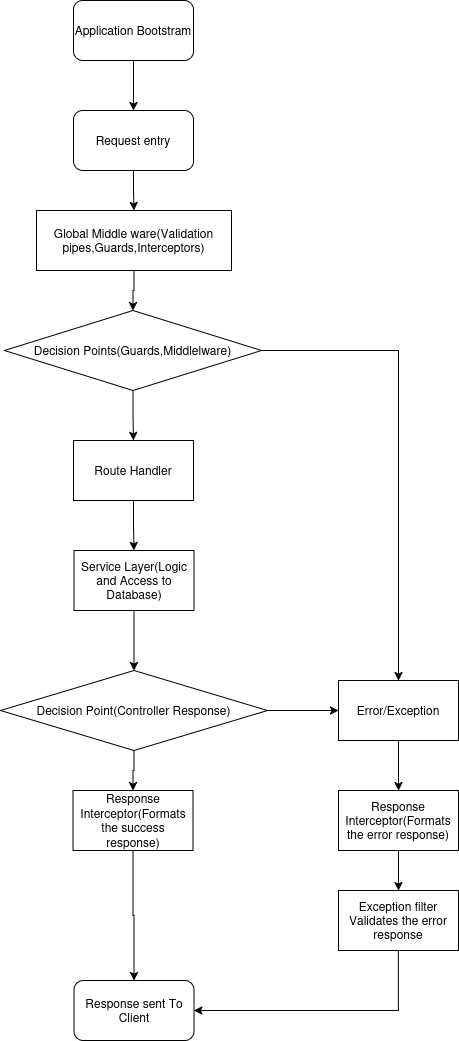

The diagram above was exported from draw.io. Its source (the exported page's mxGraphModel, read from the mxfile embedded in the PNG):
<mxGraphModel dx="1026" dy="568" grid="1" gridSize="10" guides="1" tooltips="1" connect="1" arrows="1" fold="1" page="1" pageScale="1" pageWidth="850" pageHeight="1100" math="0" shadow="0">
  <root>
    <mxCell id="0" />
    <mxCell id="1" parent="0" />
    <mxCell id="tBkgAOgkQJzwzNf3j8m6-3" value="" style="edgeStyle=orthogonalEdgeStyle;rounded=0;orthogonalLoop=1;jettySize=auto;html=1;" edge="1" parent="1" source="tBkgAOgkQJzwzNf3j8m6-1" target="tBkgAOgkQJzwzNf3j8m6-2">
      <mxGeometry relative="1" as="geometry" />
    </mxCell>
    <mxCell id="tBkgAOgkQJzwzNf3j8m6-1" value="Application Bootstram" style="rounded=1;whiteSpace=wrap;html=1;" vertex="1" parent="1">
      <mxGeometry x="365" y="30" width="120" height="60" as="geometry" />
    </mxCell>
    <mxCell id="tBkgAOgkQJzwzNf3j8m6-5" value="" style="edgeStyle=orthogonalEdgeStyle;rounded=0;orthogonalLoop=1;jettySize=auto;html=1;" edge="1" parent="1" source="tBkgAOgkQJzwzNf3j8m6-2" target="tBkgAOgkQJzwzNf3j8m6-4">
      <mxGeometry relative="1" as="geometry" />
    </mxCell>
    <mxCell id="tBkgAOgkQJzwzNf3j8m6-2" value="Request entry" style="rounded=1;whiteSpace=wrap;html=1;" vertex="1" parent="1">
      <mxGeometry x="365" y="140" width="120" height="60" as="geometry" />
    </mxCell>
    <mxCell id="tBkgAOgkQJzwzNf3j8m6-7" value="" style="edgeStyle=orthogonalEdgeStyle;rounded=0;orthogonalLoop=1;jettySize=auto;html=1;" edge="1" parent="1" source="tBkgAOgkQJzwzNf3j8m6-4" target="tBkgAOgkQJzwzNf3j8m6-6">
      <mxGeometry relative="1" as="geometry" />
    </mxCell>
    <mxCell id="tBkgAOgkQJzwzNf3j8m6-4" value="Global Middle ware(Validation pipes,Guards,Interceptors)" style="rounded=0;whiteSpace=wrap;html=1;" vertex="1" parent="1">
      <mxGeometry x="328" y="240" width="195" height="60" as="geometry" />
    </mxCell>
    <mxCell id="tBkgAOgkQJzwzNf3j8m6-9" value="" style="edgeStyle=orthogonalEdgeStyle;rounded=0;orthogonalLoop=1;jettySize=auto;html=1;" edge="1" parent="1" source="tBkgAOgkQJzwzNf3j8m6-6" target="tBkgAOgkQJzwzNf3j8m6-8">
      <mxGeometry relative="1" as="geometry" />
    </mxCell>
    <mxCell id="tBkgAOgkQJzwzNf3j8m6-24" style="edgeStyle=orthogonalEdgeStyle;rounded=0;orthogonalLoop=1;jettySize=auto;html=1;exitX=1;exitY=0.5;exitDx=0;exitDy=0;entryX=0.5;entryY=0;entryDx=0;entryDy=0;" edge="1" parent="1" source="tBkgAOgkQJzwzNf3j8m6-6" target="tBkgAOgkQJzwzNf3j8m6-21">
      <mxGeometry relative="1" as="geometry" />
    </mxCell>
    <mxCell id="tBkgAOgkQJzwzNf3j8m6-6" value="Decision Points(Guards,Middlelware)" style="rhombus;whiteSpace=wrap;html=1;" vertex="1" parent="1">
      <mxGeometry x="296" y="340" width="257" height="80" as="geometry" />
    </mxCell>
    <mxCell id="tBkgAOgkQJzwzNf3j8m6-11" value="" style="edgeStyle=orthogonalEdgeStyle;rounded=0;orthogonalLoop=1;jettySize=auto;html=1;" edge="1" parent="1" source="tBkgAOgkQJzwzNf3j8m6-8" target="tBkgAOgkQJzwzNf3j8m6-10">
      <mxGeometry relative="1" as="geometry" />
    </mxCell>
    <mxCell id="tBkgAOgkQJzwzNf3j8m6-8" value="Route Handler" style="whiteSpace=wrap;html=1;" vertex="1" parent="1">
      <mxGeometry x="365" y="470" width="120" height="60" as="geometry" />
    </mxCell>
    <mxCell id="tBkgAOgkQJzwzNf3j8m6-13" value="" style="edgeStyle=orthogonalEdgeStyle;rounded=0;orthogonalLoop=1;jettySize=auto;html=1;" edge="1" parent="1" source="tBkgAOgkQJzwzNf3j8m6-10" target="tBkgAOgkQJzwzNf3j8m6-12">
      <mxGeometry relative="1" as="geometry" />
    </mxCell>
    <mxCell id="tBkgAOgkQJzwzNf3j8m6-10" value="Service Layer(Logic and Access to Database)" style="whiteSpace=wrap;html=1;" vertex="1" parent="1">
      <mxGeometry x="365.5" y="580" width="120" height="60" as="geometry" />
    </mxCell>
    <mxCell id="tBkgAOgkQJzwzNf3j8m6-16" value="" style="edgeStyle=orthogonalEdgeStyle;rounded=0;orthogonalLoop=1;jettySize=auto;html=1;" edge="1" parent="1" source="tBkgAOgkQJzwzNf3j8m6-12" target="tBkgAOgkQJzwzNf3j8m6-15">
      <mxGeometry relative="1" as="geometry" />
    </mxCell>
    <mxCell id="tBkgAOgkQJzwzNf3j8m6-25" style="edgeStyle=orthogonalEdgeStyle;rounded=0;orthogonalLoop=1;jettySize=auto;html=1;exitX=1;exitY=0.5;exitDx=0;exitDy=0;entryX=0;entryY=0.5;entryDx=0;entryDy=0;" edge="1" parent="1" source="tBkgAOgkQJzwzNf3j8m6-12" target="tBkgAOgkQJzwzNf3j8m6-21">
      <mxGeometry relative="1" as="geometry" />
    </mxCell>
    <mxCell id="tBkgAOgkQJzwzNf3j8m6-12" value="Decision Point(Controller Response)" style="rhombus;whiteSpace=wrap;html=1;" vertex="1" parent="1">
      <mxGeometry x="292" y="700" width="267" height="80" as="geometry" />
    </mxCell>
    <mxCell id="tBkgAOgkQJzwzNf3j8m6-20" value="" style="edgeStyle=orthogonalEdgeStyle;rounded=0;orthogonalLoop=1;jettySize=auto;html=1;" edge="1" parent="1" source="tBkgAOgkQJzwzNf3j8m6-15" target="tBkgAOgkQJzwzNf3j8m6-19">
      <mxGeometry relative="1" as="geometry" />
    </mxCell>
    <mxCell id="tBkgAOgkQJzwzNf3j8m6-15" value="Response Interceptor(Formats the success response)" style="whiteSpace=wrap;html=1;" vertex="1" parent="1">
      <mxGeometry x="364.5" y="820" width="120" height="60" as="geometry" />
    </mxCell>
    <mxCell id="tBkgAOgkQJzwzNf3j8m6-19" value="Response sent To Client" style="rounded=1;whiteSpace=wrap;html=1;" vertex="1" parent="1">
      <mxGeometry x="365.5" y="1010" width="120" height="60" as="geometry" />
    </mxCell>
    <mxCell id="tBkgAOgkQJzwzNf3j8m6-30" style="edgeStyle=orthogonalEdgeStyle;rounded=0;orthogonalLoop=1;jettySize=auto;html=1;exitX=0.5;exitY=1;exitDx=0;exitDy=0;entryX=0.5;entryY=0;entryDx=0;entryDy=0;" edge="1" parent="1" source="tBkgAOgkQJzwzNf3j8m6-21" target="tBkgAOgkQJzwzNf3j8m6-29">
      <mxGeometry relative="1" as="geometry" />
    </mxCell>
    <mxCell id="tBkgAOgkQJzwzNf3j8m6-21" value="Error/Exception" style="rounded=0;whiteSpace=wrap;html=1;" vertex="1" parent="1">
      <mxGeometry x="630" y="710" width="120" height="60" as="geometry" />
    </mxCell>
    <mxCell id="tBkgAOgkQJzwzNf3j8m6-32" style="edgeStyle=orthogonalEdgeStyle;rounded=0;orthogonalLoop=1;jettySize=auto;html=1;exitX=0.5;exitY=1;exitDx=0;exitDy=0;" edge="1" parent="1" source="tBkgAOgkQJzwzNf3j8m6-29" target="tBkgAOgkQJzwzNf3j8m6-31">
      <mxGeometry relative="1" as="geometry" />
    </mxCell>
    <mxCell id="tBkgAOgkQJzwzNf3j8m6-29" value="Response Interceptor(Formats the error response)" style="rounded=0;whiteSpace=wrap;html=1;" vertex="1" parent="1">
      <mxGeometry x="630" y="820" width="120" height="60" as="geometry" />
    </mxCell>
    <mxCell id="tBkgAOgkQJzwzNf3j8m6-33" style="edgeStyle=orthogonalEdgeStyle;rounded=0;orthogonalLoop=1;jettySize=auto;html=1;exitX=0.5;exitY=1;exitDx=0;exitDy=0;entryX=1;entryY=0.5;entryDx=0;entryDy=0;" edge="1" parent="1" source="tBkgAOgkQJzwzNf3j8m6-31" target="tBkgAOgkQJzwzNf3j8m6-19">
      <mxGeometry relative="1" as="geometry" />
    </mxCell>
    <mxCell id="tBkgAOgkQJzwzNf3j8m6-31" value="Exception filter Validates the error response" style="rounded=0;whiteSpace=wrap;html=1;" vertex="1" parent="1">
      <mxGeometry x="630" y="920" width="120" height="60" as="geometry" />
    </mxCell>
  </root>
</mxGraphModel>